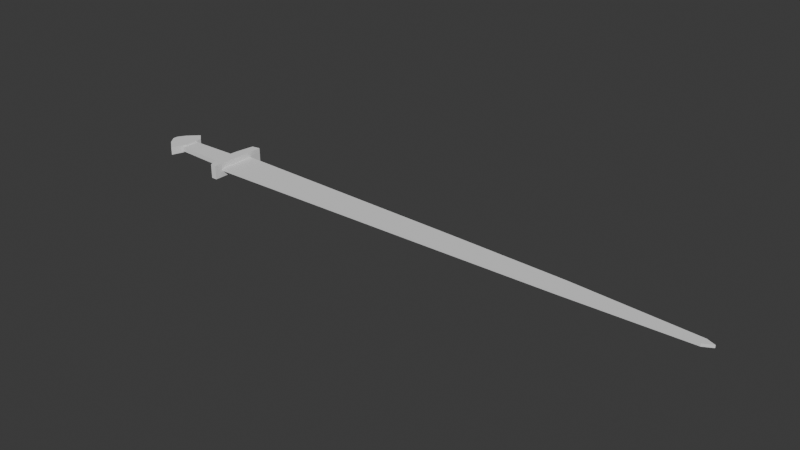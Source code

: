 # Source: evik.blend  (saved by Blender 4.3.34; exported with 4.5.12 LTS)
import bpy
from mathutils import Matrix  # noqa: F401  (used for matrix-valued properties, if any)

bpy.ops.wm.read_factory_settings(use_empty=True)
scene = bpy.context.scene
scene.name = 'Scene'

# ---- collections
col_collection = bpy.data.collections.new('Collection'); scene.collection.children.link(col_collection)

# ---- world
world_world = bpy.data.worlds.new('World'); scene.world = world_world
world_world.use_nodes = True; world_world.node_tree.nodes.clear()
_N = world_world.node_tree.nodes; _L = world_world.node_tree.links
n0 = _N.new('ShaderNodeOutputWorld'); n0.name = 'World Output'; n0.location = (300, 300)
n1 = _N.new('ShaderNodeBackground'); n1.name = 'Background'; n1.location = (10, 300)
n1.inputs[0].default_value = (0.05088, 0.05088, 0.05088, 1.0)
_L.new(n1.outputs[0], n0.inputs[0])
n0.is_active_output = True
world_world.color = (0.05088, 0.05088, 0.05088)
world_world.sun_shadow_jitter_overblur = 0.0

# ---- meshes
me_plane = bpy.data.meshes.new('Plane')
me_plane.from_pydata([(-0.8542, 0.002678, 0.0), (-0.84, 0.05898, 0.0), (-0.8101, 0.1295, 0.0), (-0.8542, -0.03214, 0.0), (-0.8377, -0.08911, 0.0), (-0.8048, -0.1556, 0.0), (-0.7896, -0.05113, 0.0), (-0.7896, 0.08497, 0.0), (-0.84, 0.05898, 0.05493), (-0.8542, 0.002678, 0.05493), (-0.8101, 0.1295, 0.05493), (-0.8542, -0.03214, 0.05493), (-0.8377, -0.08911, 0.05493), (-0.8048, -0.1556, 0.05493), (-0.7896, -0.05113, 0.05493), (-0.7896, 0.08497, 0.05493)], [], [(1, 0, 3, 4, 5, 6, 7, 2), (8, 10, 15, 14, 13, 12, 11, 9), (2, 7, 15, 10), (6, 5, 13, 14), (4, 3, 11, 12), (1, 2, 10, 8), (7, 6, 14, 15), (5, 4, 12, 13), (3, 0, 9, 11), (0, 1, 8, 9)])
_uv = me_plane.uv_layers.new(name='UVMap')
_uv.uv.foreach_set('vector', [0.0, 0.0, 0.0, 0.0, 0.0, 0.0, 0.0, 0.0, 0.0, 0.0, 0.0, 0.0, 0.0, 0.0, 0.0, 0.0, 0.0, 0.0, 0.0, 0.0, 0.0, 0.0, 0.0, 0.0, 0.0, 0.0, 0.0, 0.0, 0.0, 0.0, 0.0, 0.0, 0.0, 0.0, 0.0, 0.0, 0.0, 0.0, 0.0, 0.0, 0.0, 0.0, 0.0, 0.0, 0.0, 0.0, 0.0, 0.0, 0.0, 0.0, 0.0, 0.0, 0.0, 0.0, 0.0, 0.0, 0.0, 0.0, 0.0, 0.0, 0.0, 0.0, 0.0, 0.0, 0.0, 0.0, 0.0, 0.0, 0.0, 0.0, 0.0, 0.0, 0.0, 0.0, 0.0, 0.0, 0.0, 0.0, 0.0, 0.0, 0.0, 0.0, 0.0, 0.0, 0.0, 0.0, 0.0, 0.0, 0.0, 0.0, 0.0, 0.0, 0.0, 0.0, 0.0, 0.0])
me_plane.update()
me_plane_001 = bpy.data.meshes.new('Plane.001')
me_plane_001.from_pydata([(-1.975, -0.06632, 0.0), (-1.542, -0.08214, 0.0), (-1.972, 0.05682, 0.0), (-1.538, 0.06948, 0.0), (-1.975, -0.06632, 0.0326), (-1.972, 0.05682, 0.0326), (-1.542, -0.08214, 0.0326), (-1.538, 0.06948, 0.0326)], [], [(2, 0, 1, 3), (5, 7, 6, 4), (3, 1, 6, 7), (0, 2, 5, 4), (2, 3, 7, 5), (1, 0, 4, 6)])
_uv = me_plane_001.uv_layers.new(name='UVMap')
_uv.uv.foreach_set('vector', [0.0, 0.0, 0.0, 0.0, 0.0, 0.0, 0.0, 0.0, 0.0, 0.0, 0.0, 0.0, 0.0, 0.0, 0.0, 0.0, 0.0, 0.0, 0.0, 0.0, 0.0, 0.0, 0.0, 0.0, 0.0, 0.0, 0.0, 0.0, 0.0, 0.0, 0.0, 0.0, 0.0, 0.0, 0.0, 0.0, 0.0, 0.0, 0.0, 0.0, 0.0, 0.0, 0.0, 0.0, 0.0, 0.0, 0.0, 0.0])
me_plane_001.update()
me_plane_002 = bpy.data.meshes.new('Plane.002')
me_plane_002.from_pydata([(-1.458, -0.1885, 0.0), (-1.452, 0.219, 0.0), (-1.532, 0.07265, 0.0), (-1.511, 0.2073, 0.0), (-1.501, -0.1878, 0.0), (-1.542, -0.08531, 0.0), (-1.501, -0.1878, 0.09935), (-1.458, -0.1885, 0.09935), (-1.452, 0.219, 0.09935), (-1.511, 0.2073, 0.09935), (-1.532, 0.07265, 0.09935), (-1.542, -0.08531, 0.09935)], [], [(4, 0, 1, 3, 2, 5), (6, 11, 10, 9, 8, 7), (2, 3, 9, 10), (1, 0, 7, 8), (4, 5, 11, 6), (3, 1, 8, 9), (0, 4, 6, 7), (5, 2, 10, 11)])
_uv = me_plane_002.uv_layers.new(name='UVMap')
_uv.uv.foreach_set('vector', [0.0, 0.0, 0.0, 0.0, 0.0, 0.0, 0.0, 0.0, 0.0, 0.0, 0.0, 0.0, 0.0, 0.0, 0.0, 0.0, 0.0, 0.0, 0.0, 0.0, 0.0, 0.0, 0.0, 0.0, 0.0, 0.0, 0.0, 0.0, 0.0, 0.0, 0.0, 0.0, 0.0, 0.0, 0.0, 0.0, 0.0, 0.0, 0.0, 0.0, 0.0, 0.0, 0.0, 0.0, 0.0, 0.0, 0.0, 0.0, 0.0, 0.0, 0.0, 0.0, 0.0, 0.0, 0.0, 0.0, 0.0, 0.0, 0.0, 0.0, 0.0, 0.0, 0.0, 0.0, 0.0, 0.0, 0.0, 0.0, 0.0, 0.0, 0.0, 0.0])
me_plane_002.update()
me_plane_003 = bpy.data.meshes.new('Plane.003')
me_plane_003.from_pydata([(-1.453, -0.1265, 0.0), (1.203, 0.07265, 0.0), (-1.446, 0.1296, 0.0), (0.3638, 0.0948, 0.0), (2.086, 0.02201, 0.0), (2.146, -0.003311, 0.0), (2.082, -0.03813, 0.0), (1.212, -0.06978, 0.0), (0.3702, -0.08877, 0.0), (-1.446, 0.1296, 0.01908), (-1.453, -0.1265, 0.01908), (2.086, 0.02201, 0.01908), (1.203, 0.07265, 0.01908), (0.3638, 0.0948, 0.01908), (2.146, -0.003311, 0.01908), (2.082, -0.03813, 0.01908), (1.212, -0.06978, 0.01908), (0.3702, -0.08877, 0.01908)], [], [(2, 0, 8, 7, 6, 5, 4, 1, 3), (9, 13, 12, 11, 14, 15, 16, 17, 10), (6, 7, 16, 15), (2, 3, 13, 9), (0, 2, 9, 10), (7, 8, 17, 16), (4, 5, 14, 11), (1, 4, 11, 12), (8, 0, 10, 17), (5, 6, 15, 14), (3, 1, 12, 13)])
_uv = me_plane_003.uv_layers.new(name='UVMap')
_uv.uv.foreach_set('vector', [0.0, 0.0, 0.0, 0.0, 0.0, 0.0, 0.0, 0.0, 0.0, 0.0, 0.0, 0.0, 0.0, 0.0, 0.0, 0.0, 0.0, 0.0, 0.0, 0.0, 0.0, 0.0, 0.0, 0.0, 0.0, 0.0, 0.0, 0.0, 0.0, 0.0, 0.0, 0.0, 0.0, 0.0, 0.0, 0.0, 0.0, 0.0, 0.0, 0.0, 0.0, 0.0, 0.0, 0.0, 0.0, 0.0, 0.0, 0.0, 0.0, 0.0, 0.0, 0.0, 0.0, 0.0, 0.0, 0.0, 0.0, 0.0, 0.0, 0.0, 0.0, 0.0, 0.0, 0.0, 0.0, 0.0, 0.0, 0.0, 0.0, 0.0, 0.0, 0.0, 0.0, 0.0, 0.0, 0.0, 0.0, 0.0, 0.0, 0.0, 0.0, 0.0, 0.0, 0.0, 0.0, 0.0, 0.0, 0.0, 0.0, 0.0, 0.0, 0.0, 0.0, 0.0, 0.0, 0.0, 0.0, 0.0, 0.0, 0.0, 0.0, 0.0, 0.0, 0.0, 0.0, 0.0, 0.0, 0.0])
me_plane_003.update()

# ---- objects
ob_empty = bpy.data.objects.new('Empty', None)
ob_plane = bpy.data.objects.new('Plane', me_plane)
ob_plane_001 = bpy.data.objects.new('Plane.001', me_plane_001)
ob_plane_002 = bpy.data.objects.new('Plane.002', me_plane_002)
ob_plane_003 = bpy.data.objects.new('Plane.003', me_plane_003)

# ---- transforms, parenting, visibility, modifiers, constraints
ob_empty.location = (0.0, 0.0, 0.0)
ob_plane.location = (0.03481, 0.01514, 0.02297)
ob_plane.scale = (2.5, 1.0, 1.0)
ob_plane_001.location = (0.01907, 0.005604, 0.03351)
ob_plane_002.location = (0.0, 0.0, 0.0)
ob_plane_003.location = (-0.03303, 0.0, 0.04241)

# ---- collection membership
col_collection.objects.link(ob_empty)
col_collection.objects.link(ob_plane)
col_collection.objects.link(ob_plane_001)
col_collection.objects.link(ob_plane_002)
col_collection.objects.link(ob_plane_003)

# ---- scene / render settings (as saved in the file)
scene.frame_start = 1; scene.frame_end = 250; scene.frame_set(1)
scene.render.engine = 'BLENDER_EEVEE_NEXT'
bpy.context.view_layer.update()

# ---- added for rendering (the .blend has no active camera and no usable light): camera, sun
cam_auto = bpy.data.cameras.new('AutoCamera')
cam_auto.lens = 50.0
cam_auto.sensor_width = 36.0
cam_auto.clip_end = 1000.0
ob_auto_camera = bpy.data.objects.new('AutoCamera', cam_auto)
scene.collection.objects.link(ob_auto_camera)
ob_auto_camera.location = (3.92367, -4.68606, 3.18386)
ob_auto_camera.rotation_euler = (1.09748, -7.21219e-08, 0.694738)
scene.camera = ob_auto_camera
light_auto_sun = bpy.data.lights.new('AutoSun', 'SUN')
light_auto_sun.energy = 3.0
light_auto_sun.angle = 0.0523599
ob_auto_sun = bpy.data.objects.new('AutoSun', light_auto_sun)
scene.collection.objects.link(ob_auto_sun)
ob_auto_sun.rotation_euler = (0.872665, 0.174533, 0.523599)
bpy.context.view_layer.update()
